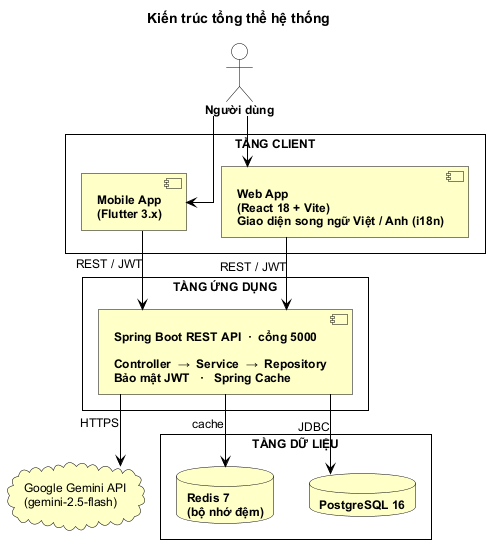

The diagram above was rendered by PlantUML. Its source (embedded in the PNG):
@startuml architecture
!include _style.puml
title Kiến trúc tổng thể hệ thống

skinparam componentStyle uml2
skinparam linetype ortho
skinparam nodesep 35
skinparam ranksep 50

actor "Người dùng" as User

rectangle "TẦNG CLIENT" as ClientTier {
  component "Web App\n(React 18 + Vite)\nGiao diện song ngữ Việt / Anh (i18n)" as Web
  component "Mobile App\n(Flutter 3.x)" as Mobile
}

rectangle "TẦNG ỨNG DỤNG" as AppTier {
  component "Spring Boot REST API  ·  cổng 5000\n\nController  →  Service  →  Repository\nBảo mật JWT   ·   Spring Cache" as Backend
}

rectangle "TẦNG DỮ LIỆU" as DataTier {
  database "PostgreSQL 16" as PG
  database "Redis 7\n(bộ nhớ đệm)" as Redis
}

cloud "Google Gemini API\n(gemini-2.5-flash)" as Gemini

User --> Web
User --> Mobile
Web --> Backend : REST / JWT
Mobile --> Backend : REST / JWT
Backend --> PG : JDBC
Backend --> Redis : cache
Backend --> Gemini : HTTPS

@enduml